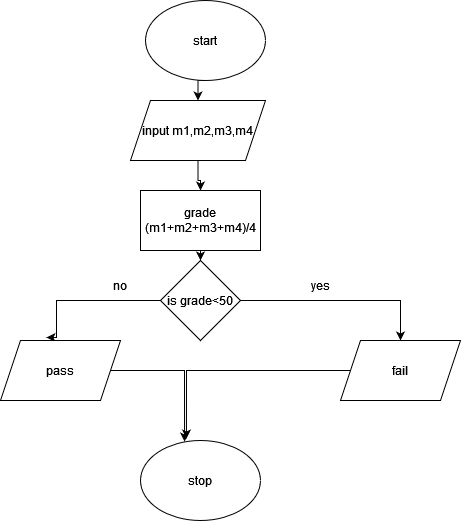

The diagram above was exported from draw.io. Its source (the exported page's mxGraphModel, read from the mxfile embedded in the PNG):
<mxGraphModel dx="1050" dy="558" grid="1" gridSize="10" guides="1" tooltips="1" connect="1" arrows="1" fold="1" page="1" pageScale="1" pageWidth="850" pageHeight="1100" math="0" shadow="0">
  <root>
    <mxCell id="0" />
    <mxCell id="1" parent="0" />
    <mxCell id="keGydNSYL4X0bI1b2OkI-10" style="edgeStyle=orthogonalEdgeStyle;rounded=0;orthogonalLoop=1;jettySize=auto;html=1;exitX=0.5;exitY=1;exitDx=0;exitDy=0;entryX=0.5;entryY=0;entryDx=0;entryDy=0;" edge="1" parent="1" source="keGydNSYL4X0bI1b2OkI-1" target="keGydNSYL4X0bI1b2OkI-2">
      <mxGeometry relative="1" as="geometry" />
    </mxCell>
    <mxCell id="keGydNSYL4X0bI1b2OkI-1" value="start" style="ellipse;whiteSpace=wrap;html=1;" vertex="1" parent="1">
      <mxGeometry x="365" y="80" width="120" height="80" as="geometry" />
    </mxCell>
    <mxCell id="keGydNSYL4X0bI1b2OkI-11" style="edgeStyle=orthogonalEdgeStyle;rounded=0;orthogonalLoop=1;jettySize=auto;html=1;entryX=0.5;entryY=0;entryDx=0;entryDy=0;" edge="1" parent="1" source="keGydNSYL4X0bI1b2OkI-2" target="keGydNSYL4X0bI1b2OkI-3">
      <mxGeometry relative="1" as="geometry" />
    </mxCell>
    <mxCell id="keGydNSYL4X0bI1b2OkI-2" value="input m1,m2,m3,m4" style="shape=parallelogram;perimeter=parallelogramPerimeter;whiteSpace=wrap;html=1;fixedSize=1;" vertex="1" parent="1">
      <mxGeometry x="350" y="180" width="135" height="60" as="geometry" />
    </mxCell>
    <mxCell id="keGydNSYL4X0bI1b2OkI-3" value="grade (m1+m2+m3+m4)/4" style="rounded=0;whiteSpace=wrap;html=1;" vertex="1" parent="1">
      <mxGeometry x="360" y="270" width="120" height="60" as="geometry" />
    </mxCell>
    <mxCell id="keGydNSYL4X0bI1b2OkI-12" style="edgeStyle=orthogonalEdgeStyle;rounded=0;orthogonalLoop=1;jettySize=auto;html=1;exitX=1;exitY=0.5;exitDx=0;exitDy=0;entryX=0.5;entryY=0;entryDx=0;entryDy=0;" edge="1" parent="1" source="keGydNSYL4X0bI1b2OkI-4" target="keGydNSYL4X0bI1b2OkI-6">
      <mxGeometry relative="1" as="geometry" />
    </mxCell>
    <mxCell id="keGydNSYL4X0bI1b2OkI-13" style="edgeStyle=orthogonalEdgeStyle;rounded=0;orthogonalLoop=1;jettySize=auto;html=1;exitX=0;exitY=0.5;exitDx=0;exitDy=0;entryX=0.383;entryY=-0.05;entryDx=0;entryDy=0;entryPerimeter=0;" edge="1" parent="1" source="keGydNSYL4X0bI1b2OkI-4" target="keGydNSYL4X0bI1b2OkI-5">
      <mxGeometry relative="1" as="geometry">
        <Array as="points">
          <mxPoint x="276" y="380" />
        </Array>
      </mxGeometry>
    </mxCell>
    <mxCell id="keGydNSYL4X0bI1b2OkI-4" value="is grade&amp;lt;50" style="rhombus;whiteSpace=wrap;html=1;" vertex="1" parent="1">
      <mxGeometry x="380" y="340" width="80" height="80" as="geometry" />
    </mxCell>
    <mxCell id="keGydNSYL4X0bI1b2OkI-14" style="edgeStyle=orthogonalEdgeStyle;rounded=0;orthogonalLoop=1;jettySize=auto;html=1;entryX=0.367;entryY=0.013;entryDx=0;entryDy=0;entryPerimeter=0;" edge="1" parent="1" source="keGydNSYL4X0bI1b2OkI-5" target="keGydNSYL4X0bI1b2OkI-7">
      <mxGeometry relative="1" as="geometry" />
    </mxCell>
    <mxCell id="keGydNSYL4X0bI1b2OkI-5" value="pass" style="shape=parallelogram;perimeter=parallelogramPerimeter;whiteSpace=wrap;html=1;fixedSize=1;" vertex="1" parent="1">
      <mxGeometry x="220" y="420" width="120" height="60" as="geometry" />
    </mxCell>
    <mxCell id="keGydNSYL4X0bI1b2OkI-15" style="edgeStyle=orthogonalEdgeStyle;rounded=0;orthogonalLoop=1;jettySize=auto;html=1;entryX=0.383;entryY=-0.025;entryDx=0;entryDy=0;entryPerimeter=0;" edge="1" parent="1" source="keGydNSYL4X0bI1b2OkI-6" target="keGydNSYL4X0bI1b2OkI-7">
      <mxGeometry relative="1" as="geometry">
        <mxPoint x="400" y="500" as="targetPoint" />
      </mxGeometry>
    </mxCell>
    <mxCell id="keGydNSYL4X0bI1b2OkI-6" value="fail" style="shape=parallelogram;perimeter=parallelogramPerimeter;whiteSpace=wrap;html=1;fixedSize=1;" vertex="1" parent="1">
      <mxGeometry x="560" y="420" width="120" height="60" as="geometry" />
    </mxCell>
    <mxCell id="keGydNSYL4X0bI1b2OkI-7" value="stop" style="ellipse;whiteSpace=wrap;html=1;" vertex="1" parent="1">
      <mxGeometry x="360" y="520" width="120" height="80" as="geometry" />
    </mxCell>
    <mxCell id="keGydNSYL4X0bI1b2OkI-8" value="" style="endArrow=classic;html=1;rounded=0;exitX=0.5;exitY=1;exitDx=0;exitDy=0;entryX=0.5;entryY=0;entryDx=0;entryDy=0;" edge="1" parent="1" source="keGydNSYL4X0bI1b2OkI-3" target="keGydNSYL4X0bI1b2OkI-4">
      <mxGeometry width="50" height="50" relative="1" as="geometry">
        <mxPoint x="400" y="380" as="sourcePoint" />
        <mxPoint x="450" y="330" as="targetPoint" />
      </mxGeometry>
    </mxCell>
    <mxCell id="keGydNSYL4X0bI1b2OkI-9" value="" style="endArrow=classic;html=1;rounded=0;" edge="1" parent="1" source="keGydNSYL4X0bI1b2OkI-3">
      <mxGeometry width="50" height="50" relative="1" as="geometry">
        <mxPoint x="400" y="380" as="sourcePoint" />
        <mxPoint x="450" y="330" as="targetPoint" />
      </mxGeometry>
    </mxCell>
    <mxCell id="keGydNSYL4X0bI1b2OkI-17" value="yes" style="text;html=1;strokeColor=none;fillColor=none;align=center;verticalAlign=middle;whiteSpace=wrap;rounded=0;" vertex="1" parent="1">
      <mxGeometry x="510" y="350" width="60" height="30" as="geometry" />
    </mxCell>
    <mxCell id="keGydNSYL4X0bI1b2OkI-18" value="no" style="text;html=1;strokeColor=none;fillColor=none;align=center;verticalAlign=middle;whiteSpace=wrap;rounded=0;" vertex="1" parent="1">
      <mxGeometry x="310" y="350" width="60" height="30" as="geometry" />
    </mxCell>
  </root>
</mxGraphModel>